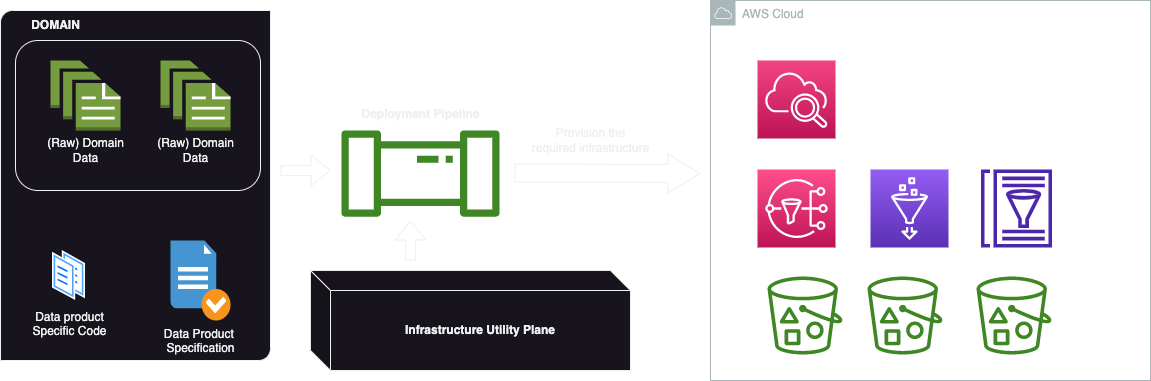

The diagram above was exported from draw.io. Its source (the exported page's mxGraphModel, read from the mxfile embedded in the PNG):
<mxGraphModel dx="2309" dy="884" grid="1" gridSize="10" guides="1" tooltips="1" connect="1" arrows="1" fold="1" page="1" pageScale="1" pageWidth="827" pageHeight="1169" math="0" shadow="0">
  <root>
    <mxCell id="0" />
    <mxCell id="1" parent="0" />
    <mxCell id="7_PmqHPLABujiIVK7Qvo-8" value="" style="verticalLabelPosition=bottom;verticalAlign=top;html=1;shape=mxgraph.basic.diag_round_rect;dx=6;whiteSpace=wrap;" vertex="1" parent="1">
      <mxGeometry x="-100" y="140" width="270" height="350" as="geometry" />
    </mxCell>
    <mxCell id="7_PmqHPLABujiIVK7Qvo-10" value="" style="rounded=1;whiteSpace=wrap;html=1;" vertex="1" parent="1">
      <mxGeometry x="-85" y="170" width="245" height="150" as="geometry" />
    </mxCell>
    <mxCell id="7_PmqHPLABujiIVK7Qvo-1" value="Data product&lt;br&gt;Specific Code" style="image;aspect=fixed;perimeter=ellipsePerimeter;html=1;align=center;shadow=0;dashed=0;spacingTop=3;image=img/lib/active_directory/documents.svg;" vertex="1" parent="1">
      <mxGeometry x="-48" y="380" width="33" height="50" as="geometry" />
    </mxCell>
    <mxCell id="7_PmqHPLABujiIVK7Qvo-2" value="" style="outlineConnect=0;dashed=0;verticalLabelPosition=bottom;verticalAlign=top;align=center;html=1;shape=mxgraph.aws3.documents;fillColor=#759C3E;gradientColor=none;" vertex="1" parent="1">
      <mxGeometry x="-50" y="190" width="70" height="70" as="geometry" />
    </mxCell>
    <mxCell id="7_PmqHPLABujiIVK7Qvo-3" value="(Raw) Domain&lt;br&gt;Data" style="text;html=1;align=center;verticalAlign=middle;resizable=0;points=[];autosize=1;strokeColor=none;fillColor=none;" vertex="1" parent="1">
      <mxGeometry x="-65" y="260" width="100" height="40" as="geometry" />
    </mxCell>
    <mxCell id="7_PmqHPLABujiIVK7Qvo-4" value="" style="outlineConnect=0;dashed=0;verticalLabelPosition=bottom;verticalAlign=top;align=center;html=1;shape=mxgraph.aws3.documents;fillColor=#759C3E;gradientColor=none;" vertex="1" parent="1">
      <mxGeometry x="60" y="190" width="70" height="70" as="geometry" />
    </mxCell>
    <mxCell id="7_PmqHPLABujiIVK7Qvo-5" value="(Raw) Domain&lt;br&gt;Data" style="text;html=1;align=center;verticalAlign=middle;resizable=0;points=[];autosize=1;strokeColor=none;fillColor=none;" vertex="1" parent="1">
      <mxGeometry x="45" y="260" width="100" height="40" as="geometry" />
    </mxCell>
    <mxCell id="7_PmqHPLABujiIVK7Qvo-7" value="Data Product&amp;nbsp;&lt;br&gt;Specification" style="shadow=0;dashed=0;html=1;strokeColor=none;fillColor=#4495D1;labelPosition=center;verticalLabelPosition=bottom;verticalAlign=top;align=center;outlineConnect=0;shape=mxgraph.veeam.checked_doc;" vertex="1" parent="1">
      <mxGeometry x="70" y="370" width="60" height="80" as="geometry" />
    </mxCell>
    <mxCell id="7_PmqHPLABujiIVK7Qvo-9" value="&lt;b&gt;DOMAIN&lt;/b&gt;" style="text;html=1;align=center;verticalAlign=middle;resizable=0;points=[];autosize=1;strokeColor=none;fillColor=none;" vertex="1" parent="1">
      <mxGeometry x="-80" y="140" width="70" height="30" as="geometry" />
    </mxCell>
    <mxCell id="d4jPP9fVybbTNh1KwDL_-1" value="" style="shape=flexArrow;endArrow=classic;html=1;rounded=0;" edge="1" parent="1">
      <mxGeometry width="50" height="50" relative="1" as="geometry">
        <mxPoint x="180" y="300" as="sourcePoint" />
        <mxPoint x="230" y="300" as="targetPoint" />
      </mxGeometry>
    </mxCell>
    <mxCell id="d4jPP9fVybbTNh1KwDL_-2" value="" style="sketch=0;outlineConnect=0;fontColor=#232F3E;gradientColor=none;fillColor=#3F8624;strokeColor=none;dashed=0;verticalLabelPosition=bottom;verticalAlign=top;align=center;html=1;fontSize=12;fontStyle=0;aspect=fixed;pointerEvents=1;shape=mxgraph.aws4.iot_analytics_pipeline;" vertex="1" parent="1">
      <mxGeometry x="240" y="260" width="160" height="86.15" as="geometry" />
    </mxCell>
    <mxCell id="d4jPP9fVybbTNh1KwDL_-3" value="&lt;b&gt;Deployment Pipeline&lt;/b&gt;" style="text;html=1;align=center;verticalAlign=middle;resizable=0;points=[];autosize=1;strokeColor=none;fillColor=none;" vertex="1" parent="1">
      <mxGeometry x="250" y="229" width="140" height="30" as="geometry" />
    </mxCell>
    <mxCell id="d4jPP9fVybbTNh1KwDL_-4" value="&lt;b&gt;Infrastructure Utility Plane&lt;/b&gt;" style="shape=cube;whiteSpace=wrap;html=1;boundedLbl=1;backgroundOutline=1;darkOpacity=0.05;darkOpacity2=0.1;" vertex="1" parent="1">
      <mxGeometry x="210" y="400" width="320" height="100" as="geometry" />
    </mxCell>
    <mxCell id="d4jPP9fVybbTNh1KwDL_-5" value="" style="shape=flexArrow;endArrow=classic;html=1;rounded=0;" edge="1" parent="1">
      <mxGeometry width="50" height="50" relative="1" as="geometry">
        <mxPoint x="310" y="390" as="sourcePoint" />
        <mxPoint x="310" y="350" as="targetPoint" />
      </mxGeometry>
    </mxCell>
    <mxCell id="d4jPP9fVybbTNh1KwDL_-6" value="AWS Cloud" style="sketch=0;outlineConnect=0;gradientColor=none;html=1;whiteSpace=wrap;fontSize=12;fontStyle=0;shape=mxgraph.aws4.group;grIcon=mxgraph.aws4.group_aws_cloud;strokeColor=#AAB7B8;fillColor=none;verticalAlign=top;align=left;spacingLeft=30;fontColor=#AAB7B8;dashed=0;" vertex="1" parent="1">
      <mxGeometry x="610" y="130" width="440" height="380" as="geometry" />
    </mxCell>
    <mxCell id="d4jPP9fVybbTNh1KwDL_-7" value="" style="sketch=0;outlineConnect=0;fontColor=#232F3E;gradientColor=none;fillColor=#3F8624;strokeColor=none;dashed=0;verticalLabelPosition=bottom;verticalAlign=top;align=center;html=1;fontSize=12;fontStyle=0;aspect=fixed;pointerEvents=1;shape=mxgraph.aws4.bucket_with_objects;" vertex="1" parent="1">
      <mxGeometry x="667" y="406" width="75" height="78" as="geometry" />
    </mxCell>
    <mxCell id="d4jPP9fVybbTNh1KwDL_-8" value="" style="sketch=0;outlineConnect=0;fontColor=#232F3E;gradientColor=none;fillColor=#3F8624;strokeColor=none;dashed=0;verticalLabelPosition=bottom;verticalAlign=top;align=center;html=1;fontSize=12;fontStyle=0;aspect=fixed;pointerEvents=1;shape=mxgraph.aws4.bucket_with_objects;" vertex="1" parent="1">
      <mxGeometry x="767" y="406" width="75" height="78" as="geometry" />
    </mxCell>
    <mxCell id="d4jPP9fVybbTNh1KwDL_-9" value="" style="sketch=0;outlineConnect=0;fontColor=#232F3E;gradientColor=none;fillColor=#3F8624;strokeColor=none;dashed=0;verticalLabelPosition=bottom;verticalAlign=top;align=center;html=1;fontSize=12;fontStyle=0;aspect=fixed;pointerEvents=1;shape=mxgraph.aws4.bucket_with_objects;" vertex="1" parent="1">
      <mxGeometry x="876" y="406" width="75" height="78" as="geometry" />
    </mxCell>
    <mxCell id="d4jPP9fVybbTNh1KwDL_-10" value="" style="sketch=0;points=[[0,0,0],[0.25,0,0],[0.5,0,0],[0.75,0,0],[1,0,0],[0,1,0],[0.25,1,0],[0.5,1,0],[0.75,1,0],[1,1,0],[0,0.25,0],[0,0.5,0],[0,0.75,0],[1,0.25,0],[1,0.5,0],[1,0.75,0]];outlineConnect=0;fontColor=#232F3E;gradientColor=#FF4F8B;gradientDirection=north;fillColor=#BC1356;strokeColor=#ffffff;dashed=0;verticalLabelPosition=bottom;verticalAlign=top;align=center;html=1;fontSize=12;fontStyle=0;aspect=fixed;shape=mxgraph.aws4.resourceIcon;resIcon=mxgraph.aws4.sns;" vertex="1" parent="1">
      <mxGeometry x="657" y="299" width="78" height="78" as="geometry" />
    </mxCell>
    <mxCell id="d4jPP9fVybbTNh1KwDL_-11" value="" style="sketch=0;points=[[0,0,0],[0.25,0,0],[0.5,0,0],[0.75,0,0],[1,0,0],[0,1,0],[0.25,1,0],[0.5,1,0],[0.75,1,0],[1,1,0],[0,0.25,0],[0,0.5,0],[0,0.75,0],[1,0.25,0],[1,0.5,0],[1,0.75,0]];outlineConnect=0;fontColor=#232F3E;gradientColor=#945DF2;gradientDirection=north;fillColor=#5A30B5;strokeColor=#ffffff;dashed=0;verticalLabelPosition=bottom;verticalAlign=top;align=center;html=1;fontSize=12;fontStyle=0;aspect=fixed;shape=mxgraph.aws4.resourceIcon;resIcon=mxgraph.aws4.glue;" vertex="1" parent="1">
      <mxGeometry x="770" y="299" width="78" height="78" as="geometry" />
    </mxCell>
    <mxCell id="d4jPP9fVybbTNh1KwDL_-12" value="" style="sketch=0;outlineConnect=0;fontColor=#232F3E;gradientColor=none;fillColor=#4D27AA;strokeColor=none;dashed=0;verticalLabelPosition=bottom;verticalAlign=top;align=center;html=1;fontSize=12;fontStyle=0;aspect=fixed;pointerEvents=1;shape=mxgraph.aws4.glue_data_catalog;" vertex="1" parent="1">
      <mxGeometry x="880" y="299" width="72" height="78" as="geometry" />
    </mxCell>
    <mxCell id="d4jPP9fVybbTNh1KwDL_-14" value="" style="sketch=0;points=[[0,0,0],[0.25,0,0],[0.5,0,0],[0.75,0,0],[1,0,0],[0,1,0],[0.25,1,0],[0.5,1,0],[0.75,1,0],[1,1,0],[0,0.25,0],[0,0.5,0],[0,0.75,0],[1,0.25,0],[1,0.5,0],[1,0.75,0]];points=[[0,0,0],[0.25,0,0],[0.5,0,0],[0.75,0,0],[1,0,0],[0,1,0],[0.25,1,0],[0.5,1,0],[0.75,1,0],[1,1,0],[0,0.25,0],[0,0.5,0],[0,0.75,0],[1,0.25,0],[1,0.5,0],[1,0.75,0]];outlineConnect=0;fontColor=#232F3E;gradientColor=#F34482;gradientDirection=north;fillColor=#BC1356;strokeColor=#ffffff;dashed=0;verticalLabelPosition=bottom;verticalAlign=top;align=center;html=1;fontSize=12;fontStyle=0;aspect=fixed;shape=mxgraph.aws4.resourceIcon;resIcon=mxgraph.aws4.cloudwatch_2;" vertex="1" parent="1">
      <mxGeometry x="657" y="190" width="78" height="78" as="geometry" />
    </mxCell>
    <mxCell id="d4jPP9fVybbTNh1KwDL_-15" value="" style="shape=flexArrow;endArrow=classic;html=1;rounded=0;width=18;endSize=10.33;" edge="1" parent="1">
      <mxGeometry width="50" height="50" relative="1" as="geometry">
        <mxPoint x="414" y="302.58" as="sourcePoint" />
        <mxPoint x="600" y="303" as="targetPoint" />
      </mxGeometry>
    </mxCell>
    <mxCell id="d4jPP9fVybbTNh1KwDL_-16" value="Provision the&lt;br&gt;required infrastructure" style="text;html=1;align=center;verticalAlign=middle;resizable=0;points=[];autosize=1;strokeColor=none;fillColor=none;" vertex="1" parent="1">
      <mxGeometry x="420" y="250" width="140" height="40" as="geometry" />
    </mxCell>
  </root>
</mxGraphModel>